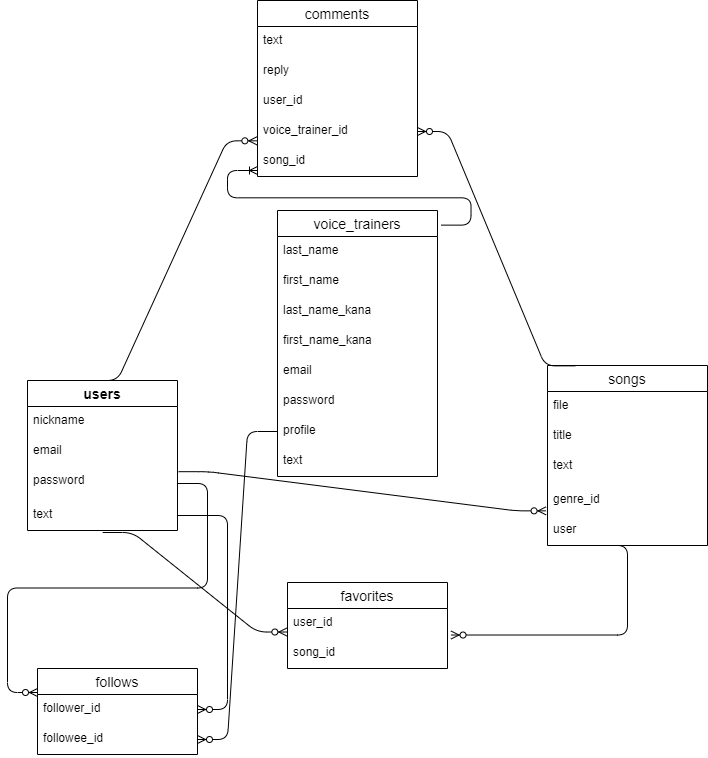

The diagram above was exported from draw.io. Its source (the exported page's mxGraphModel, read from the mxfile embedded in the PNG):
<mxGraphModel dx="844" dy="347" grid="1" gridSize="10" guides="1" tooltips="1" connect="1" arrows="1" fold="1" page="1" pageScale="1" pageWidth="850" pageHeight="1100" math="0" shadow="0">
  <root>
    <mxCell id="0" />
    <mxCell id="1" parent="0" />
    <mxCell id="2" value="users" style="swimlane;fontStyle=1;childLayout=stackLayout;horizontal=1;startSize=26;horizontalStack=0;resizeParent=1;resizeParentMax=0;resizeLast=0;collapsible=1;marginBottom=0;align=center;fontSize=14;" vertex="1" parent="1">
      <mxGeometry x="30" y="410" width="150" height="150" as="geometry" />
    </mxCell>
    <mxCell id="3" value="nickname&#10;" style="text;strokeColor=none;fillColor=none;spacingLeft=4;spacingRight=4;overflow=hidden;rotatable=0;points=[[0,0.5],[1,0.5]];portConstraint=eastwest;fontSize=12;" vertex="1" parent="2">
      <mxGeometry y="26" width="150" height="30" as="geometry" />
    </mxCell>
    <mxCell id="4" value="email&#10;" style="text;strokeColor=none;fillColor=none;spacingLeft=4;spacingRight=4;overflow=hidden;rotatable=0;points=[[0,0.5],[1,0.5]];portConstraint=eastwest;fontSize=12;" vertex="1" parent="2">
      <mxGeometry y="56" width="150" height="30" as="geometry" />
    </mxCell>
    <mxCell id="5" value="password&#10;&#10;&#10;&#10;&#10;" style="text;strokeColor=none;fillColor=none;spacingLeft=4;spacingRight=4;overflow=hidden;rotatable=0;points=[[0,0.5],[1,0.5]];portConstraint=eastwest;fontSize=12;" vertex="1" parent="2">
      <mxGeometry y="86" width="150" height="34" as="geometry" />
    </mxCell>
    <mxCell id="17" value="text" style="text;strokeColor=none;fillColor=none;spacingLeft=4;spacingRight=4;overflow=hidden;rotatable=0;points=[[0,0.5],[1,0.5]];portConstraint=eastwest;fontSize=12;" vertex="1" parent="2">
      <mxGeometry y="120" width="150" height="30" as="geometry" />
    </mxCell>
    <mxCell id="6" value="follows" style="swimlane;fontStyle=0;childLayout=stackLayout;horizontal=1;startSize=26;horizontalStack=0;resizeParent=1;resizeParentMax=0;resizeLast=0;collapsible=1;marginBottom=0;align=center;fontSize=14;" vertex="1" parent="1">
      <mxGeometry x="40" y="698" width="160" height="86" as="geometry" />
    </mxCell>
    <mxCell id="7" value="follower_id" style="text;strokeColor=none;fillColor=none;spacingLeft=4;spacingRight=4;overflow=hidden;rotatable=0;points=[[0,0.5],[1,0.5]];portConstraint=eastwest;fontSize=12;" vertex="1" parent="6">
      <mxGeometry y="26" width="160" height="30" as="geometry" />
    </mxCell>
    <mxCell id="8" value="followee_id" style="text;strokeColor=none;fillColor=none;spacingLeft=4;spacingRight=4;overflow=hidden;rotatable=0;points=[[0,0.5],[1,0.5]];portConstraint=eastwest;fontSize=12;" vertex="1" parent="6">
      <mxGeometry y="56" width="160" height="30" as="geometry" />
    </mxCell>
    <mxCell id="10" value="songs" style="swimlane;fontStyle=0;childLayout=stackLayout;horizontal=1;startSize=26;horizontalStack=0;resizeParent=1;resizeParentMax=0;resizeLast=0;collapsible=1;marginBottom=0;align=center;fontSize=14;" vertex="1" parent="1">
      <mxGeometry x="550" y="395" width="160" height="180" as="geometry" />
    </mxCell>
    <mxCell id="11" value="file" style="text;strokeColor=none;fillColor=none;spacingLeft=4;spacingRight=4;overflow=hidden;rotatable=0;points=[[0,0.5],[1,0.5]];portConstraint=eastwest;fontSize=12;" vertex="1" parent="10">
      <mxGeometry y="26" width="160" height="30" as="geometry" />
    </mxCell>
    <mxCell id="12" value="title" style="text;strokeColor=none;fillColor=none;spacingLeft=4;spacingRight=4;overflow=hidden;rotatable=0;points=[[0,0.5],[1,0.5]];portConstraint=eastwest;fontSize=12;" vertex="1" parent="10">
      <mxGeometry y="56" width="160" height="30" as="geometry" />
    </mxCell>
    <mxCell id="13" value="text" style="text;strokeColor=none;fillColor=none;spacingLeft=4;spacingRight=4;overflow=hidden;rotatable=0;points=[[0,0.5],[1,0.5]];portConstraint=eastwest;fontSize=12;" vertex="1" parent="10">
      <mxGeometry y="86" width="160" height="34" as="geometry" />
    </mxCell>
    <mxCell id="18" value="genre_id" style="text;strokeColor=none;fillColor=none;spacingLeft=4;spacingRight=4;overflow=hidden;rotatable=0;points=[[0,0.5],[1,0.5]];portConstraint=eastwest;fontSize=12;" vertex="1" parent="10">
      <mxGeometry y="120" width="160" height="30" as="geometry" />
    </mxCell>
    <mxCell id="19" value="user" style="text;strokeColor=none;fillColor=none;spacingLeft=4;spacingRight=4;overflow=hidden;rotatable=0;points=[[0,0.5],[1,0.5]];portConstraint=eastwest;fontSize=12;" vertex="1" parent="10">
      <mxGeometry y="150" width="160" height="30" as="geometry" />
    </mxCell>
    <mxCell id="48" value="" style="edgeStyle=entityRelationEdgeStyle;fontSize=12;html=1;endArrow=ERzeroToMany;endFill=1;entryX=1.022;entryY=0.884;entryDx=0;entryDy=0;entryPerimeter=0;" edge="1" parent="10" target="21">
      <mxGeometry width="100" height="100" relative="1" as="geometry">
        <mxPoint x="50" y="180" as="sourcePoint" />
        <mxPoint x="40" y="400" as="targetPoint" />
      </mxGeometry>
    </mxCell>
    <mxCell id="20" value="favorites" style="swimlane;fontStyle=0;childLayout=stackLayout;horizontal=1;startSize=26;horizontalStack=0;resizeParent=1;resizeParentMax=0;resizeLast=0;collapsible=1;marginBottom=0;align=center;fontSize=14;" vertex="1" parent="1">
      <mxGeometry x="290" y="612" width="160" height="86" as="geometry" />
    </mxCell>
    <mxCell id="21" value="user_id" style="text;strokeColor=none;fillColor=none;spacingLeft=4;spacingRight=4;overflow=hidden;rotatable=0;points=[[0,0.5],[1,0.5]];portConstraint=eastwest;fontSize=12;" vertex="1" parent="20">
      <mxGeometry y="26" width="160" height="30" as="geometry" />
    </mxCell>
    <mxCell id="22" value="song_id" style="text;strokeColor=none;fillColor=none;spacingLeft=4;spacingRight=4;overflow=hidden;rotatable=0;points=[[0,0.5],[1,0.5]];portConstraint=eastwest;fontSize=12;" vertex="1" parent="20">
      <mxGeometry y="56" width="160" height="30" as="geometry" />
    </mxCell>
    <mxCell id="24" value="voice_trainers" style="swimlane;fontStyle=0;childLayout=stackLayout;horizontal=1;startSize=26;horizontalStack=0;resizeParent=1;resizeParentMax=0;resizeLast=0;collapsible=1;marginBottom=0;align=center;fontSize=14;" vertex="1" parent="1">
      <mxGeometry x="280" y="240" width="160" height="266" as="geometry" />
    </mxCell>
    <mxCell id="25" value="last_name" style="text;strokeColor=none;fillColor=none;spacingLeft=4;spacingRight=4;overflow=hidden;rotatable=0;points=[[0,0.5],[1,0.5]];portConstraint=eastwest;fontSize=12;" vertex="1" parent="24">
      <mxGeometry y="26" width="160" height="30" as="geometry" />
    </mxCell>
    <mxCell id="26" value="first_name" style="text;strokeColor=none;fillColor=none;spacingLeft=4;spacingRight=4;overflow=hidden;rotatable=0;points=[[0,0.5],[1,0.5]];portConstraint=eastwest;fontSize=12;" vertex="1" parent="24">
      <mxGeometry y="56" width="160" height="30" as="geometry" />
    </mxCell>
    <mxCell id="27" value="last_name_kana" style="text;strokeColor=none;fillColor=none;spacingLeft=4;spacingRight=4;overflow=hidden;rotatable=0;points=[[0,0.5],[1,0.5]];portConstraint=eastwest;fontSize=12;" vertex="1" parent="24">
      <mxGeometry y="86" width="160" height="30" as="geometry" />
    </mxCell>
    <mxCell id="34" value="first_name_kana" style="text;strokeColor=none;fillColor=none;spacingLeft=4;spacingRight=4;overflow=hidden;rotatable=0;points=[[0,0.5],[1,0.5]];portConstraint=eastwest;fontSize=12;" vertex="1" parent="24">
      <mxGeometry y="116" width="160" height="30" as="geometry" />
    </mxCell>
    <mxCell id="35" value="email" style="text;strokeColor=none;fillColor=none;spacingLeft=4;spacingRight=4;overflow=hidden;rotatable=0;points=[[0,0.5],[1,0.5]];portConstraint=eastwest;fontSize=12;" vertex="1" parent="24">
      <mxGeometry y="146" width="160" height="30" as="geometry" />
    </mxCell>
    <mxCell id="36" value="password" style="text;strokeColor=none;fillColor=none;spacingLeft=4;spacingRight=4;overflow=hidden;rotatable=0;points=[[0,0.5],[1,0.5]];portConstraint=eastwest;fontSize=12;" vertex="1" parent="24">
      <mxGeometry y="176" width="160" height="30" as="geometry" />
    </mxCell>
    <mxCell id="37" value="profile" style="text;strokeColor=none;fillColor=none;spacingLeft=4;spacingRight=4;overflow=hidden;rotatable=0;points=[[0,0.5],[1,0.5]];portConstraint=eastwest;fontSize=12;" vertex="1" parent="24">
      <mxGeometry y="206" width="160" height="30" as="geometry" />
    </mxCell>
    <mxCell id="38" value="text" style="text;strokeColor=none;fillColor=none;spacingLeft=4;spacingRight=4;overflow=hidden;rotatable=0;points=[[0,0.5],[1,0.5]];portConstraint=eastwest;fontSize=12;" vertex="1" parent="24">
      <mxGeometry y="236" width="160" height="30" as="geometry" />
    </mxCell>
    <mxCell id="28" value="comments" style="swimlane;fontStyle=0;childLayout=stackLayout;horizontal=1;startSize=26;horizontalStack=0;resizeParent=1;resizeParentMax=0;resizeLast=0;collapsible=1;marginBottom=0;align=center;fontSize=14;" vertex="1" parent="1">
      <mxGeometry x="260" y="30" width="160" height="176" as="geometry" />
    </mxCell>
    <mxCell id="29" value="text                                                    " style="text;strokeColor=none;fillColor=none;spacingLeft=4;spacingRight=4;overflow=hidden;rotatable=0;points=[[0,0.5],[1,0.5]];portConstraint=eastwest;fontSize=12;" vertex="1" parent="28">
      <mxGeometry y="26" width="160" height="30" as="geometry" />
    </mxCell>
    <mxCell id="30" value="reply" style="text;strokeColor=none;fillColor=none;spacingLeft=4;spacingRight=4;overflow=hidden;rotatable=0;points=[[0,0.5],[1,0.5]];portConstraint=eastwest;fontSize=12;" vertex="1" parent="28">
      <mxGeometry y="56" width="160" height="30" as="geometry" />
    </mxCell>
    <mxCell id="31" value="user_id" style="text;strokeColor=none;fillColor=none;spacingLeft=4;spacingRight=4;overflow=hidden;rotatable=0;points=[[0,0.5],[1,0.5]];portConstraint=eastwest;fontSize=12;" vertex="1" parent="28">
      <mxGeometry y="86" width="160" height="30" as="geometry" />
    </mxCell>
    <mxCell id="32" value="voice_trainer_id" style="text;strokeColor=none;fillColor=none;spacingLeft=4;spacingRight=4;overflow=hidden;rotatable=0;points=[[0,0.5],[1,0.5]];portConstraint=eastwest;fontSize=12;" vertex="1" parent="28">
      <mxGeometry y="116" width="160" height="30" as="geometry" />
    </mxCell>
    <mxCell id="33" value="song_id" style="text;strokeColor=none;fillColor=none;spacingLeft=4;spacingRight=4;overflow=hidden;rotatable=0;points=[[0,0.5],[1,0.5]];portConstraint=eastwest;fontSize=12;" vertex="1" parent="28">
      <mxGeometry y="146" width="160" height="30" as="geometry" />
    </mxCell>
    <mxCell id="40" value="" style="edgeStyle=entityRelationEdgeStyle;fontSize=12;html=1;endArrow=ERzeroToMany;endFill=1;exitX=1;exitY=0.5;exitDx=0;exitDy=0;" edge="1" parent="1" source="17" target="7">
      <mxGeometry width="100" height="100" relative="1" as="geometry">
        <mxPoint x="380" y="642" as="sourcePoint" />
        <mxPoint x="480" y="542" as="targetPoint" />
      </mxGeometry>
    </mxCell>
    <mxCell id="45" value="" style="edgeStyle=entityRelationEdgeStyle;fontSize=12;html=1;endArrow=ERzeroToMany;endFill=1;exitX=1;exitY=0.5;exitDx=0;exitDy=0;" edge="1" parent="1" source="5">
      <mxGeometry width="100" height="100" relative="1" as="geometry">
        <mxPoint x="380" y="642" as="sourcePoint" />
        <mxPoint x="40" y="722" as="targetPoint" />
      </mxGeometry>
    </mxCell>
    <mxCell id="47" value="" style="edgeStyle=entityRelationEdgeStyle;fontSize=12;html=1;endArrow=ERzeroToMany;endFill=1;entryX=-0.004;entryY=0.784;entryDx=0;entryDy=0;entryPerimeter=0;exitX=0.501;exitY=1.067;exitDx=0;exitDy=0;exitPerimeter=0;" edge="1" parent="1" source="17" target="21">
      <mxGeometry width="100" height="100" relative="1" as="geometry">
        <mxPoint x="100" y="570" as="sourcePoint" />
        <mxPoint x="480" y="542" as="targetPoint" />
      </mxGeometry>
    </mxCell>
    <mxCell id="49" value="" style="edgeStyle=entityRelationEdgeStyle;fontSize=12;html=1;endArrow=ERzeroToMany;endFill=1;exitX=0.4;exitY=0;exitDx=0;exitDy=0;exitPerimeter=0;entryX=-0.004;entryY=0.811;entryDx=0;entryDy=0;entryPerimeter=0;" edge="1" parent="1" source="2" target="32">
      <mxGeometry width="100" height="100" relative="1" as="geometry">
        <mxPoint x="380" y="392" as="sourcePoint" />
        <mxPoint x="480" y="292" as="targetPoint" />
      </mxGeometry>
    </mxCell>
    <mxCell id="50" value="" style="edgeStyle=entityRelationEdgeStyle;fontSize=12;html=1;endArrow=ERzeroToMany;endFill=1;exitX=0.173;exitY=0.002;exitDx=0;exitDy=0;exitPerimeter=0;" edge="1" parent="1" source="10" target="32">
      <mxGeometry width="100" height="100" relative="1" as="geometry">
        <mxPoint x="380" y="392" as="sourcePoint" />
        <mxPoint x="480" y="292" as="targetPoint" />
      </mxGeometry>
    </mxCell>
    <mxCell id="53" value="" style="edgeStyle=entityRelationEdgeStyle;fontSize=12;html=1;endArrow=ERoneToMany;exitX=1.022;exitY=0.055;exitDx=0;exitDy=0;exitPerimeter=0;" edge="1" parent="1" source="24">
      <mxGeometry width="100" height="100" relative="1" as="geometry">
        <mxPoint x="380" y="392" as="sourcePoint" />
        <mxPoint x="260" y="200" as="targetPoint" />
      </mxGeometry>
    </mxCell>
    <mxCell id="54" value="" style="edgeStyle=entityRelationEdgeStyle;fontSize=12;html=1;endArrow=ERzeroToMany;endFill=1;" edge="1" parent="1" source="37" target="8">
      <mxGeometry width="100" height="100" relative="1" as="geometry">
        <mxPoint x="260" y="422" as="sourcePoint" />
        <mxPoint x="150" y="692" as="targetPoint" />
      </mxGeometry>
    </mxCell>
    <mxCell id="55" value="" style="edgeStyle=entityRelationEdgeStyle;fontSize=12;html=1;endArrow=ERzeroToMany;endFill=1;exitX=1.007;exitY=1.173;exitDx=0;exitDy=0;exitPerimeter=0;entryX=-0.009;entryY=-0.155;entryDx=0;entryDy=0;entryPerimeter=0;" edge="1" parent="1" source="4" target="19">
      <mxGeometry width="100" height="100" relative="1" as="geometry">
        <mxPoint x="380" y="642" as="sourcePoint" />
        <mxPoint x="530" y="540" as="targetPoint" />
      </mxGeometry>
    </mxCell>
  </root>
</mxGraphModel>